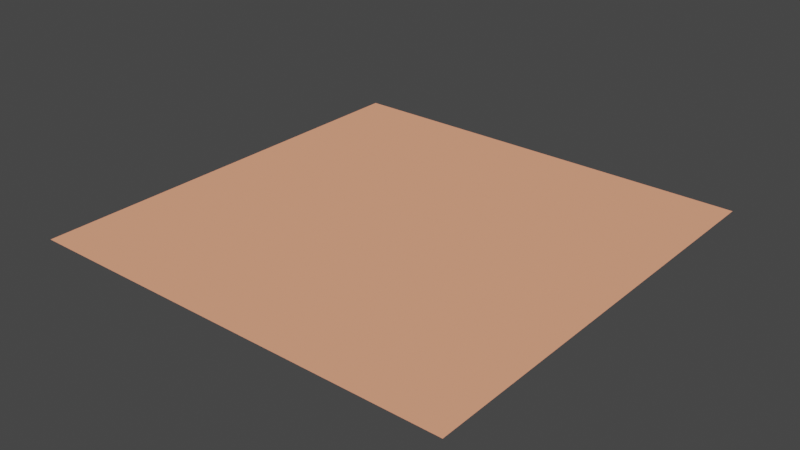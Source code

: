 # Source: rug.blend  (saved by Blender 2.91.10; exported with 4.5.12 LTS)
import bpy
from mathutils import Matrix  # noqa: F401  (used for matrix-valued properties, if any)

bpy.ops.wm.read_factory_settings(use_empty=True)
scene = bpy.context.scene
scene.name = 'Scene'

# ---- collections
col_collection = bpy.data.collections.new('Collection'); scene.collection.children.link(col_collection)

# ---- world
world_world = bpy.data.worlds.new('World'); scene.world = world_world
world_world.use_nodes = True; world_world.node_tree.nodes.clear()
_N = world_world.node_tree.nodes; _L = world_world.node_tree.links
n0 = _N.new('ShaderNodeOutputWorld'); n0.name = 'World Output'; n0.location = (300, 300)
n1 = _N.new('ShaderNodeBackground'); n1.name = 'Background'; n1.location = (10, 300)
n1.inputs[0].default_value = (0.05088, 0.05088, 0.05088, 1.0)
_L.new(n1.outputs[0], n0.inputs[0])
n0.is_active_output = True
world_world.color = (0.05088, 0.05088, 0.05088)
world_world.use_sun_shadow = False
world_world.sun_shadow_jitter_overblur = 0.0

# ---- lights
light_sun = bpy.data.lights.new('Sun', 'SUN')
light_sun.color = (1.0, 0.3747, 0.1935)
light_sun.specular_factor = 0.7401
light_sun.transmission_factor = 0.0
light_sun.energy = 3.0
light_sun.shadow_soft_size = 0.125

# ---- meshes
me_plane = bpy.data.meshes.new('Plane')
me_plane.from_pydata([(-1.996, -1.996, 0.0), (1.996, -1.996, 0.0), (-1.996, 1.996, 0.0), (1.996, 1.996, 0.0), (-1.597, -1.996, 0.0), (-1.197, -1.996, 0.0), (-0.7983, -1.996, 0.0), (-0.3991, -1.996, 0.0), (5.96e-08, -1.996, 0.0), (0.3991, -1.996, 0.0), (0.7983, -1.996, 0.0), (1.197, -1.996, 0.0), (1.597, -1.996, 0.0), (1.597, 1.996, 0.0), (1.197, 1.996, 0.0), (0.7983, 1.996, 0.0), (0.3991, 1.996, 0.0), (-5.96e-08, 1.996, 0.0), (-0.3991, 1.996, 0.0), (-0.7983, 1.996, 0.0), (-1.197, 1.996, 0.0), (-1.597, 1.996, 0.0)], [], [(12, 1, 3, 13), (0, 4, 21, 2), (4, 5, 20, 21), (5, 6, 19, 20), (6, 7, 18, 19), (7, 8, 17, 18), (8, 9, 16, 17), (9, 10, 15, 16), (10, 11, 14, 15), (11, 12, 13, 14)])
_uv = me_plane.uv_layers.new(name='UVMap')
_uv.uv.foreach_set('vector', [0.9, 0.0, 1.0, 0.0, 1.0, 1.0, 0.9, 1.0, 0.0, 0.0, 0.1, 0.0, 0.1, 1.0, 0.0, 1.0, 0.1, 0.0, 0.2, 0.0, 0.2, 1.0, 0.1, 1.0, 0.2, 0.0, 0.3, 0.0, 0.3, 1.0, 0.2, 1.0, 0.3, 0.0, 0.4, 0.0, 0.4, 1.0, 0.3, 1.0, 0.4, 0.0, 0.5, 0.0, 0.5, 1.0, 0.4, 1.0, 0.5, 0.0, 0.6, 0.0, 0.6, 1.0, 0.5, 1.0, 0.6, 0.0, 0.7, 0.0, 0.7, 1.0, 0.6, 1.0, 0.7, 0.0, 0.8, 0.0, 0.8, 1.0, 0.7, 1.0, 0.8, 0.0, 0.9, 0.0, 0.9, 1.0, 0.8, 1.0])
me_plane.use_remesh_fix_poles = True
me_plane.use_remesh_preserve_attributes = False
me_plane.use_mirror_vertex_groups = False
me_plane.update()

# ---- objects
ob_rug = bpy.data.objects.new('Rug', me_plane)
ob_sun = bpy.data.objects.new('Sun', light_sun)

# ---- transforms, parenting, visibility, modifiers, constraints
ob_rug.location = (0.0, 0.0, 0.0)
ob_rug.lineart.crease_threshold = 0.0
ob_sun.location = (0.0, 0.0, 2.083)
ob_sun.rotation_euler = (0.2374, -0.6315, -0.07786)
ob_sun.lineart.crease_threshold = 0.0

# ---- collection membership
col_collection.objects.link(ob_rug)
col_collection.objects.link(ob_sun)

# ---- scene / render settings (as saved in the file)
scene.frame_start = 1; scene.frame_end = 250; scene.frame_set(1)
scene.render.engine = 'BLENDER_EEVEE_NEXT'
scene.cycles.use_denoising = False
scene.cycles.samples = 128
scene.cycles.sampling_pattern = 'TABULATED_SOBOL'
scene.cycles.use_adaptive_sampling = False
scene.cycles.use_light_tree = False
scene.view_settings.view_transform = 'Filmic'
bpy.context.view_layer.update()

# ---- added for rendering (the .blend has no active camera): camera
cam_auto = bpy.data.cameras.new('AutoCamera')
cam_auto.lens = 50.0
cam_auto.sensor_width = 36.0
cam_auto.clip_end = 1000.0
ob_auto_camera = bpy.data.objects.new('AutoCamera', cam_auto)
scene.collection.objects.link(ob_auto_camera)
ob_auto_camera.location = (5.22264, -6.26717, 4.17811)
ob_auto_camera.rotation_euler = (1.09748, -7.21219e-08, 0.694738)
scene.camera = ob_auto_camera
bpy.context.view_layer.update()
